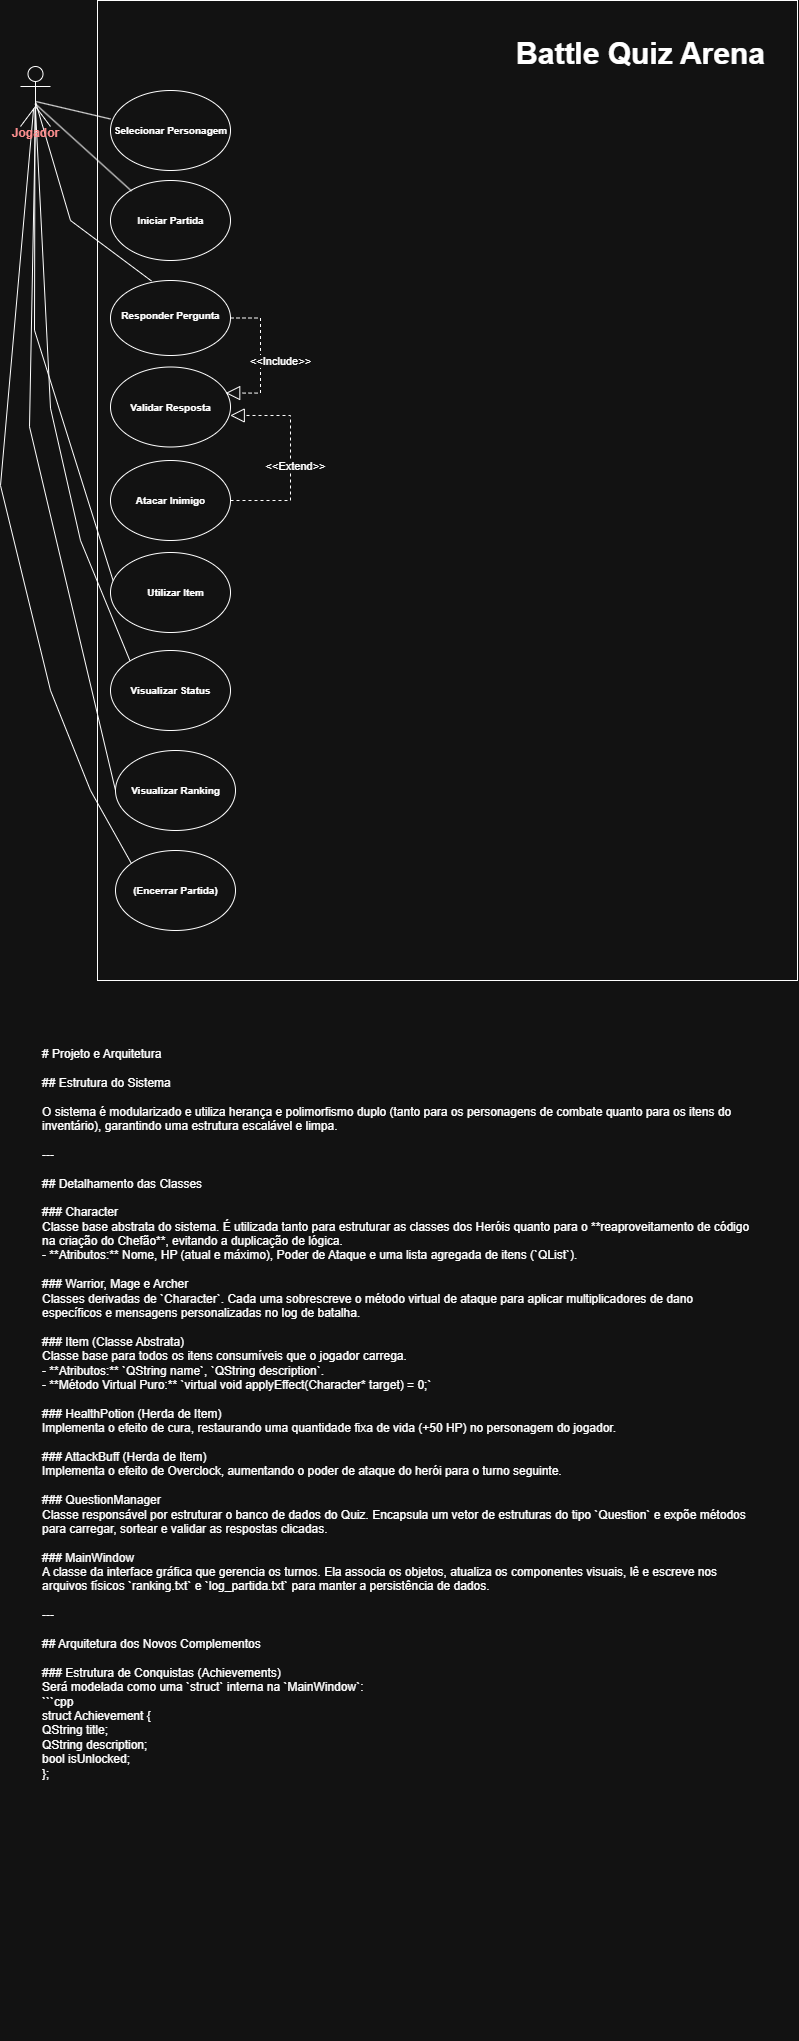

The diagram above was exported from draw.io. Its source (the exported page's mxGraphModel, read from the mxfile embedded in the PNG):
<mxGraphModel dx="1700" dy="2157" grid="1" gridSize="10" guides="1" tooltips="1" connect="1" arrows="1" fold="1" page="1" pageScale="1" pageWidth="827" pageHeight="1169" math="0" shadow="0">
  <root>
    <mxCell id="0" />
    <mxCell id="1" parent="0" />
    <mxCell id="79yB-xZznJucy1BcsaHp-18" parent="1" style="rounded=0;whiteSpace=wrap;html=1;" value="" vertex="1">
      <mxGeometry height="980" width="700" x="127" y="-130" as="geometry" />
    </mxCell>
    <mxCell id="79yB-xZznJucy1BcsaHp-73" edge="1" parent="1" style="endArrow=none;html=1;rounded=0;entryX=0.511;entryY=0.606;entryDx=0;entryDy=0;entryPerimeter=0;" target="79yB-xZznJucy1BcsaHp-1" value="">
      <mxGeometry height="50" relative="1" width="50" as="geometry">
        <Array as="points">
          <mxPoint x="100" y="90" />
        </Array>
        <mxPoint x="181" y="150.5" as="sourcePoint" />
        <mxPoint x="110" y="140" as="targetPoint" />
      </mxGeometry>
    </mxCell>
    <mxCell id="FZisfnEbBZv0oralRmf5-1" connectable="0" parent="79yB-xZznJucy1BcsaHp-73" style="edgeLabel;html=1;align=center;verticalAlign=middle;resizable=0;points=[];" value="&lt;div&gt;&lt;br&gt;&lt;/div&gt;" vertex="1">
      <mxGeometry relative="1" x="0.6314" as="geometry">
        <mxPoint as="offset" />
      </mxGeometry>
    </mxCell>
    <mxCell id="79yB-xZznJucy1BcsaHp-79" edge="1" parent="1" style="endArrow=none;html=1;rounded=0;exitX=0.038;exitY=0.429;exitDx=0;exitDy=0;exitPerimeter=0;entryX=0.5;entryY=0.717;entryDx=0;entryDy=0;entryPerimeter=0;" target="79yB-xZznJucy1BcsaHp-1" value="">
      <mxGeometry height="50" relative="1" width="50" as="geometry">
        <Array as="points">
          <mxPoint x="110" y="410" />
          <mxPoint x="80" y="277.75" />
        </Array>
        <mxPoint x="161" y="534" as="sourcePoint" />
        <mxPoint x="80" y="10" as="targetPoint" />
      </mxGeometry>
    </mxCell>
    <mxCell id="79yB-xZznJucy1BcsaHp-74" edge="1" parent="1" source="79yB-xZznJucy1BcsaHp-8" style="endArrow=none;html=1;rounded=0;entryX=0.483;entryY=0.703;entryDx=0;entryDy=0;entryPerimeter=0;exitX=0.038;exitY=0.429;exitDx=0;exitDy=0;exitPerimeter=0;" target="79yB-xZznJucy1BcsaHp-1" value="">
      <mxGeometry height="50" relative="1" width="50" as="geometry">
        <Array as="points">
          <mxPoint x="64" y="199.75" />
        </Array>
        <mxPoint x="145" y="260.25" as="sourcePoint" />
        <mxPoint x="38" y="109.75" as="targetPoint" />
      </mxGeometry>
    </mxCell>
    <mxCell id="79yB-xZznJucy1BcsaHp-75" edge="1" parent="1" source="79yB-xZznJucy1BcsaHp-9" style="endArrow=none;html=1;rounded=0;entryX=0.507;entryY=0.617;entryDx=0;entryDy=0;entryPerimeter=0;exitX=0;exitY=0.5;exitDx=0;exitDy=0;" target="79yB-xZznJucy1BcsaHp-1" value="">
      <mxGeometry height="50" relative="1" width="50" as="geometry">
        <Array as="points">
          <mxPoint x="59" y="296.25" />
        </Array>
        <mxPoint x="140" y="552.5" as="sourcePoint" />
        <mxPoint x="59" y="78.5" as="targetPoint" />
      </mxGeometry>
    </mxCell>
    <mxCell id="79yB-xZznJucy1BcsaHp-76" edge="1" parent="1" source="79yB-xZznJucy1BcsaHp-28" style="endArrow=none;html=1;rounded=0;entryX=0.437;entryY=0.699;entryDx=0;entryDy=0;entryPerimeter=0;exitX=0.017;exitY=0.123;exitDx=0;exitDy=0;exitPerimeter=0;" target="79yB-xZznJucy1BcsaHp-1" value="">
      <mxGeometry height="50" relative="1" width="50" as="geometry">
        <Array as="points">
          <mxPoint x="120" y="660" />
          <mxPoint x="80" y="560" />
          <mxPoint x="30" y="355" />
        </Array>
        <mxPoint x="106" y="719" as="sourcePoint" />
        <mxPoint x="21" y="40" as="targetPoint" />
      </mxGeometry>
    </mxCell>
    <mxCell id="79yB-xZznJucy1BcsaHp-5" parent="1" style="ellipse;whiteSpace=wrap;html=1;" value="" vertex="1">
      <mxGeometry height="80" width="120" x="140" y="-40" as="geometry" />
    </mxCell>
    <mxCell id="79yB-xZznJucy1BcsaHp-1" parent="1" style="shape=umlActor;verticalLabelPosition=bottom;verticalAlign=top;html=1;" value="&lt;div style=&quot;line-height: 0%;&quot;&gt;&lt;b&gt;&lt;span style=&quot;color: rgb(255, 0, 0);&quot;&gt;Jogador&lt;/span&gt;&lt;/b&gt;&lt;/div&gt;" vertex="1">
      <mxGeometry height="60" width="30" x="50" y="-64" as="geometry" />
    </mxCell>
    <mxCell id="79yB-xZznJucy1BcsaHp-6" parent="1" style="ellipse;whiteSpace=wrap;html=1;" value="" vertex="1">
      <mxGeometry height="80" width="120" x="140" y="50" as="geometry" />
    </mxCell>
    <mxCell id="79yB-xZznJucy1BcsaHp-7" parent="1" style="ellipse;whiteSpace=wrap;html=1;" value="" vertex="1">
      <mxGeometry height="75" width="120" x="140" y="150" as="geometry" />
    </mxCell>
    <mxCell id="79yB-xZznJucy1BcsaHp-8" parent="1" style="ellipse;whiteSpace=wrap;html=1;" value="" vertex="1">
      <mxGeometry height="80" width="120" x="140" y="422" as="geometry" />
    </mxCell>
    <mxCell id="79yB-xZznJucy1BcsaHp-9" parent="1" style="ellipse;whiteSpace=wrap;html=1;" value="" vertex="1">
      <mxGeometry height="80" width="120" x="145" y="620" as="geometry" />
    </mxCell>
    <mxCell id="79yB-xZznJucy1BcsaHp-10" parent="1" style="text;align=center;fontStyle=1;verticalAlign=middle;spacingLeft=3;spacingRight=3;strokeColor=none;rotatable=0;points=[[0,0.5],[1,0.5]];portConstraint=eastwest;html=1;fontSize=10;" value="Selecionar Personagem" vertex="1">
      <mxGeometry height="23" width="70" x="165" y="-11.5" as="geometry" />
    </mxCell>
    <mxCell id="79yB-xZznJucy1BcsaHp-11" parent="1" style="text;align=center;fontStyle=1;verticalAlign=middle;spacingLeft=3;spacingRight=3;strokeColor=none;rotatable=0;points=[[0,0.5],[1,0.5]];portConstraint=eastwest;html=1;fontSize=10;" value="Responder Pergunta" vertex="1">
      <mxGeometry height="23" width="70" x="165" y="173.5" as="geometry" />
    </mxCell>
    <mxCell id="79yB-xZznJucy1BcsaHp-12" parent="1" style="text;align=center;fontStyle=1;verticalAlign=middle;spacingLeft=3;spacingRight=3;strokeColor=none;rotatable=0;points=[[0,0.5],[1,0.5]];portConstraint=eastwest;html=1;fontSize=10;" value="Iniciar Partida" vertex="1">
      <mxGeometry height="23" width="70" x="165" y="78.5" as="geometry" />
    </mxCell>
    <mxCell id="79yB-xZznJucy1BcsaHp-13" parent="1" style="text;align=center;fontStyle=1;verticalAlign=middle;spacingLeft=3;spacingRight=3;strokeColor=none;rotatable=0;points=[[0,0.5],[1,0.5]];portConstraint=eastwest;html=1;fontSize=10;" value="Visualizar Ranking" vertex="1">
      <mxGeometry height="23" width="70" x="170" y="648.5" as="geometry" />
    </mxCell>
    <mxCell id="79yB-xZznJucy1BcsaHp-14" parent="1" style="text;align=center;fontStyle=1;verticalAlign=middle;spacingLeft=3;spacingRight=3;strokeColor=none;rotatable=0;points=[[0,0.5],[1,0.5]];portConstraint=eastwest;html=1;fontSize=10;" value="Utilizar Item" vertex="1">
      <mxGeometry height="13" width="70" x="170" y="455.5" as="geometry" />
    </mxCell>
    <mxCell id="79yB-xZznJucy1BcsaHp-19" parent="1" style="text;align=center;fontStyle=1;verticalAlign=middle;spacingLeft=3;spacingRight=3;strokeColor=none;rotatable=0;points=[[0,0.5],[1,0.5]];portConstraint=eastwest;html=1;" value="&lt;font style=&quot;font-size: 30px;&quot;&gt;B&lt;font style=&quot;&quot;&gt;attle Quiz Arena&lt;/font&gt;&lt;/font&gt;" vertex="1">
      <mxGeometry height="26" width="226" x="557" y="-90" as="geometry" />
    </mxCell>
    <mxCell id="79yB-xZznJucy1BcsaHp-21" parent="1" style="ellipse;whiteSpace=wrap;html=1;" value="" vertex="1">
      <mxGeometry height="80" width="120" x="140" y="236.5" as="geometry" />
    </mxCell>
    <mxCell id="79yB-xZznJucy1BcsaHp-22" parent="1" style="text;align=center;fontStyle=1;verticalAlign=middle;spacingLeft=3;spacingRight=3;strokeColor=none;rotatable=0;points=[[0,0.5],[1,0.5]];portConstraint=eastwest;html=1;fontSize=10;" value="Validar Resposta" vertex="1">
      <mxGeometry height="23" width="70" x="165" y="265" as="geometry" />
    </mxCell>
    <mxCell id="79yB-xZznJucy1BcsaHp-23" parent="1" style="ellipse;whiteSpace=wrap;html=1;" value="" vertex="1">
      <mxGeometry height="80" width="120" x="140" y="330" as="geometry" />
    </mxCell>
    <mxCell id="79yB-xZznJucy1BcsaHp-24" parent="1" style="text;align=center;fontStyle=1;verticalAlign=middle;spacingLeft=3;spacingRight=3;strokeColor=none;rotatable=0;points=[[0,0.5],[1,0.5]];portConstraint=eastwest;html=1;fontSize=10;" value="Atacar Inimigo" vertex="1">
      <mxGeometry height="23" width="70" x="165" y="358.5" as="geometry" />
    </mxCell>
    <mxCell id="79yB-xZznJucy1BcsaHp-25" parent="1" style="ellipse;whiteSpace=wrap;html=1;" value="" vertex="1">
      <mxGeometry height="80" width="120" x="140" y="520" as="geometry" />
    </mxCell>
    <mxCell id="79yB-xZznJucy1BcsaHp-26" parent="1" style="text;align=center;fontStyle=1;verticalAlign=middle;spacingLeft=3;spacingRight=3;strokeColor=none;rotatable=0;points=[[0,0.5],[1,0.5]];portConstraint=eastwest;html=1;fontSize=10;" value="Visualizar Status" vertex="1">
      <mxGeometry height="23" width="70" x="165" y="548.5" as="geometry" />
    </mxCell>
    <mxCell id="79yB-xZznJucy1BcsaHp-27" parent="1" style="ellipse;whiteSpace=wrap;html=1;" value="" vertex="1">
      <mxGeometry height="80" width="120" x="145" y="720" as="geometry" />
    </mxCell>
    <mxCell id="79yB-xZznJucy1BcsaHp-28" parent="1" style="text;align=center;fontStyle=1;verticalAlign=middle;spacingLeft=3;spacingRight=3;strokeColor=none;rotatable=0;points=[[0,0.5],[1,0.5]];portConstraint=eastwest;html=1;fontSize=10;" value="(Encerrar Partida)" vertex="1">
      <mxGeometry height="23" width="70" x="170" y="748.5" as="geometry" />
    </mxCell>
    <mxCell id="79yB-xZznJucy1BcsaHp-69" edge="1" parent="1" style="endArrow=none;html=1;rounded=0;entryX=0.523;entryY=0.585;entryDx=0;entryDy=0;entryPerimeter=0;" target="79yB-xZznJucy1BcsaHp-1" value="">
      <mxGeometry height="50" relative="1" width="50" as="geometry">
        <mxPoint x="140" y="-11.5" as="sourcePoint" />
        <mxPoint x="190" y="-61.5" as="targetPoint" />
      </mxGeometry>
    </mxCell>
    <mxCell id="79yB-xZznJucy1BcsaHp-72" edge="1" parent="1" style="endArrow=none;html=1;rounded=0;entryX=0.483;entryY=0.619;entryDx=0;entryDy=0;entryPerimeter=0;" target="79yB-xZznJucy1BcsaHp-1" value="">
      <mxGeometry height="50" relative="1" width="50" as="geometry">
        <mxPoint x="161" y="60.5" as="sourcePoint" />
        <mxPoint x="90" y="50" as="targetPoint" />
      </mxGeometry>
    </mxCell>
    <mxCell id="79yB-xZznJucy1BcsaHp-84" edge="1" parent="1" source="79yB-xZznJucy1BcsaHp-7" style="endArrow=block;dashed=1;endFill=0;endSize=12;html=1;rounded=0;edgeStyle=entityRelationEdgeStyle;entryX=0.96;entryY=0.326;entryDx=0;entryDy=0;entryPerimeter=0;" target="79yB-xZznJucy1BcsaHp-21" value="&amp;lt;&amp;lt;Include&amp;gt;&amp;gt;">
      <mxGeometry relative="1" width="160" x="0.0605" y="20" as="geometry">
        <mxPoint as="offset" />
        <mxPoint x="350" y="160" as="sourcePoint" />
        <mxPoint x="339.99999999999994" y="264.9999999999998" as="targetPoint" />
      </mxGeometry>
    </mxCell>
    <mxCell id="FZisfnEbBZv0oralRmf5-6" edge="1" parent="1" source="79yB-xZznJucy1BcsaHp-23" style="endArrow=block;dashed=1;endFill=0;endSize=12;html=1;rounded=0;entryX=0.998;entryY=0.606;entryDx=0;entryDy=0;entryPerimeter=0;exitX=1;exitY=0.5;exitDx=0;exitDy=0;" target="79yB-xZznJucy1BcsaHp-21" value="">
      <mxGeometry relative="1" width="160" as="geometry">
        <Array as="points">
          <mxPoint x="320" y="370" />
          <mxPoint x="320" y="285" />
        </Array>
        <mxPoint x="450" y="280" as="sourcePoint" />
        <mxPoint x="610" y="280" as="targetPoint" />
      </mxGeometry>
    </mxCell>
    <mxCell id="FZisfnEbBZv0oralRmf5-7" connectable="0" parent="FZisfnEbBZv0oralRmf5-6" style="edgeLabel;html=1;align=center;verticalAlign=middle;resizable=0;points=[];" value="&amp;lt;&amp;lt;Extend&amp;gt;&amp;gt;" vertex="1">
      <mxGeometry relative="1" x="-0.0743" y="-4" as="geometry">
        <mxPoint as="offset" />
      </mxGeometry>
    </mxCell>
    <UserObject label="# Projeto e Arquitetura&#10;&#10;##  Estrutura do Sistema&#10;&#10;O sistema é modularizado e utiliza herança e polimorfismo duplo (tanto para os personagens de combate quanto para os itens do inventário), garantindo uma estrutura escalável e limpa.&#10;&#10;---&#10;&#10;##  Detalhamento das Classes&#10;&#10;### Character&#10;Classe base abstrata do sistema. É utilizada tanto para estruturar as classes dos Heróis quanto para o **reaproveitamento de código na criação do Chefão**, evitando a duplicação de lógica.&#10;- **Atributos:** Nome, HP (atual e máximo), Poder de Ataque e uma lista agregada de itens (`QList`).&#10;&#10;### Warrior, Mage e Archer&#10;Classes derivadas de `Character`. Cada uma sobrescreve o método virtual de ataque para aplicar multiplicadores de dano específicos e mensagens personalizadas no log de batalha.&#10;&#10;### Item (Classe Abstrata)&#10;Classe base para todos os itens consumíveis que o jogador carrega.&#10;- **Atributos:** `QString name`, `QString description`.&#10;- **Método Virtual Puro:** `virtual void applyEffect(Character* target) = 0;`&#10;&#10;### HealthPotion (Herda de Item)&#10;Implementa o efeito de cura, restaurando uma quantidade fixa de vida (+50 HP) no personagem do jogador.&#10;&#10;### AttackBuff (Herda de Item)&#10;Implementa o efeito de Overclock, aumentando o poder de ataque do herói para o turno seguinte.&#10;&#10;### QuestionManager&#10;Classe responsável por estruturar o banco de dados do Quiz. Encapsula um vetor de estruturas do tipo `Question` e expõe métodos para carregar, sortear e validar as respostas clicadas.&#10;&#10;### MainWindow&#10;A classe da interface gráfica que gerencia os turnos. Ela associa os objetos, atualiza os componentes visuais, lê e escreve nos arquivos físicos `ranking.txt` e `log_partida.txt` para manter a persistência de dados.&#10;&#10;---&#10;&#10;##  Arquitetura dos Novos Complementos&#10;&#10;### Estrutura de Conquistas (Achievements)&#10;Será modelada como uma `struct` interna na `MainWindow`:&#10;```cpp&#10;struct Achievement {&#10;    QString title;&#10;    QString description;&#10;    bool isUnlocked;&#10;};" link="# Projeto e Arquitetura&#10;&#10;##  Estrutura do Sistema&#10;&#10;O sistema é modularizado e utiliza herança e polimorfismo duplo (tanto para os personagens de combate quanto para os itens do inventário), garantindo uma estrutura escalável e limpa.&#10;&#10;---&#10;&#10;##  Detalhamento das Classes&#10;&#10;### Character&#10;Classe base abstrata do sistema. É utilizada tanto para estruturar as classes dos Heróis quanto para o **reaproveitamento de código na criação do Chefão**, evitando a duplicação de lógica.&#10;- **Atributos:** Nome, HP (atual e máximo), Poder de Ataque e uma lista agregada de itens (`QList`).&#10;&#10;### Warrior, Mage e Archer&#10;Classes derivadas de `Character`. Cada uma sobrescreve o método virtual de ataque para aplicar multiplicadores de dano específicos e mensagens personalizadas no log de batalha.&#10;&#10;### Item (Classe Abstrata)&#10;Classe base para todos os itens consumíveis que o jogador carrega.&#10;- **Atributos:** `QString name`, `QString description`.&#10;- **Método Virtual Puro:** `virtual void applyEffect(Character* target) = 0;`&#10;&#10;### HealthPotion (Herda de Item)&#10;Implementa o efeito de cura, restaurando uma quantidade fixa de vida (+50 HP) no personagem do jogador.&#10;&#10;### AttackBuff (Herda de Item)&#10;Implementa o efeito de Overclock, aumentando o poder de ataque do herói para o turno seguinte.&#10;&#10;### QuestionManager&#10;Classe responsável por estruturar o banco de dados do Quiz. Encapsula um vetor de estruturas do tipo `Question` e expõe métodos para carregar, sortear e validar as respostas clicadas.&#10;&#10;### MainWindow&#10;A classe da interface gráfica que gerencia os turnos. Ela associa os objetos, atualiza os componentes visuais, lê e escreve nos arquivos físicos `ranking.txt` e `log_partida.txt` para manter a persistência de dados.&#10;&#10;---&#10;&#10;##  Arquitetura dos Novos Complementos&#10;&#10;### Estrutura de Conquistas (Achievements)&#10;Será modelada como uma `struct` interna na `MainWindow`:&#10;```cpp&#10;struct Achievement {&#10;    QString title;&#10;    QString description;&#10;    bool isUnlocked;&#10;};" id="besbtxxAIAvT_UVMHZFv-1">
      <mxCell parent="1" style="text;whiteSpace=wrap;html=1;" vertex="1">
        <mxGeometry height="1000" width="710" x="70" y="910" as="geometry" />
      </mxCell>
    </UserObject>
  </root>
</mxGraphModel>